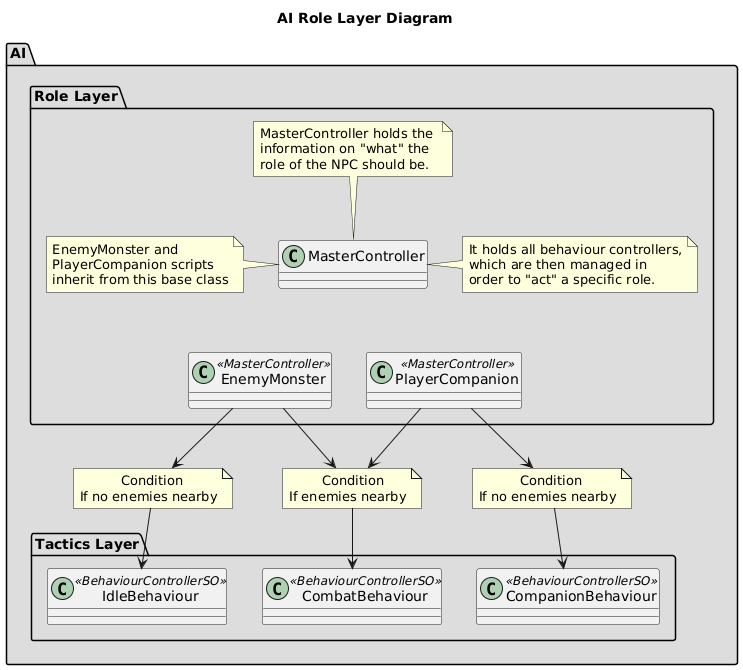

The diagram above was rendered by PlantUML. Its source (embedded in the PNG):
@startuml
title AI Role Layer Diagram
top to bottom direction
package "AI" #DDDDDD
{
  package "Role Layer" #DDDDDD
  {
  'AI Behaviour Controllers'
  class MasterController

  note top of MasterController
  MasterController holds the 
  information on "what" the
  role of the NPC should be.
  end note

  note left of MasterController
  EnemyMonster and 
  PlayerCompanion scripts
  inherit from this base class
  end note

  note right of MasterController
  It holds all behaviour controllers,
  which are then managed in
  order to "act" a specific role.
  end note

  MasterController -[hidden]-> EnemyMonster
  MasterController -[hidden]-> PlayerCompanion

  class EnemyMonster <<MasterController>>
  class PlayerCompanion <<MasterController>>
  }
  note "          Condition\nIf no enemies nearby" as N1
  note "        Condition\nIf enemies nearby" as N2
  note "          Condition\nIf no enemies nearby" as N3
  package "Tactics Layer" #DDDDDD
  {

  class CombatBehaviour <<BehaviourControllerSO>>
  class IdleBehaviour <<BehaviourControllerSO>>
  class CompanionBehaviour <<BehaviourControllerSO>>

  EnemyMonster --> N1
  N1 --> IdleBehaviour

  EnemyMonster --> N2
  PlayerCompanion --> N2
  N2--> CombatBehaviour

  PlayerCompanion --> N3
  N3 --> CompanionBehaviour
  }  
}
@enduml